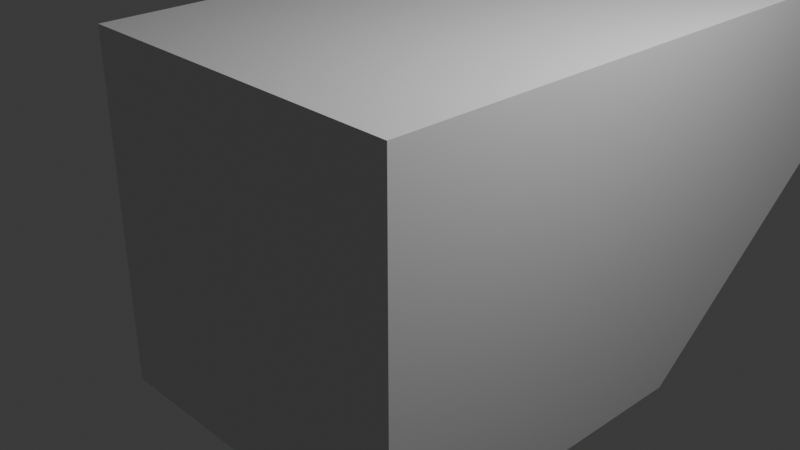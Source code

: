 # Source: normalEnemy.blend  (saved by Blender 4.1.23; exported with 4.5.12 LTS)
import bpy
from mathutils import Matrix  # noqa: F401  (used for matrix-valued properties, if any)

bpy.ops.wm.read_factory_settings(use_empty=True)
scene = bpy.context.scene
scene.name = 'Scene'

# ---- collections
col_collection = bpy.data.collections.new('Collection'); scene.collection.children.link(col_collection)

# ---- materials (node trees are filled in below, after node groups)
mat_material = bpy.data.materials.new('Material')
mat_material.alpha_threshold = 0.0
mat_material.use_transparent_shadow = False
mat_material.roughness = 0.5
mat_material.line_color = (0.0, 0.0, 0.0, 1.0)

# ---- material node trees
mat_material.use_nodes = True; mat_material.node_tree.nodes.clear()
_N = mat_material.node_tree.nodes; _L = mat_material.node_tree.links
n0 = _N.new('ShaderNodeOutputMaterial'); n0.name = 'Material Output'; n0.location = (300, 300)
n1 = _N.new('ShaderNodeBsdfPrincipled'); n1.name = 'Principled BSDF'; n1.location = (10, 300)
n1.inputs[3].default_value = 1.45
_L.new(n1.outputs[0], n0.inputs[0])
n0.is_active_output = True

# ---- world
world_world = bpy.data.worlds.new('World'); scene.world = world_world
world_world.use_nodes = True; world_world.node_tree.nodes.clear()
_N = world_world.node_tree.nodes; _L = world_world.node_tree.links
n0 = _N.new('ShaderNodeOutputWorld'); n0.name = 'World Output'; n0.location = (300, 300)
n1 = _N.new('ShaderNodeBackground'); n1.name = 'Background'; n1.location = (10, 300)
n1.inputs[0].default_value = (0.05088, 0.05088, 0.05088, 1.0)
_L.new(n1.outputs[0], n0.inputs[0])
n0.is_active_output = True
world_world.color = (0.05088, 0.05088, 0.05088)
world_world.use_sun_shadow = False
world_world.sun_shadow_jitter_overblur = 0.0

# ---- cameras
cam_camera = bpy.data.cameras.new('Camera')
cam_camera.clip_end = 100.0
cam_camera.ortho_scale = 7.314

# ---- lights
light_light = bpy.data.lights.new('Light', 'POINT')
light_light.transmission_factor = 0.0
light_light.energy = 1000.0
light_light.shadow_soft_size = 0.1
light_light.shadow_maximum_resolution = 0.006
light_light.use_absolute_resolution = True

# ---- meshes
me_cube = bpy.data.meshes.new('Cube')
me_cube.from_pydata([(3.469, 1.0, 1.0), (1.0, 1.0, -1.0), (3.469, -1.0, 1.0), (1.0, -1.0, -1.0), (-1.0, 1.0, 1.0), (-1.0, 1.0, -1.0), (-1.0, -1.0, 1.0), (-1.0, -1.0, -1.0)], [], [(0, 4, 6, 2), (3, 2, 6, 7), (7, 6, 4, 5), (5, 1, 3, 7), (1, 0, 2, 3), (5, 4, 0, 1)])
_uv = me_cube.uv_layers.new(name='UVMap')
_uv.uv.foreach_set('vector', [0.625, 0.5, 0.875, 0.5, 0.875, 0.75, 0.625, 0.75, 0.375, 0.75, 0.625, 0.75, 0.625, 1.0, 0.375, 1.0, 0.375, 0.0, 0.625, 0.0, 0.625, 0.25, 0.375, 0.25, 0.125, 0.5, 0.375, 0.5, 0.375, 0.75, 0.125, 0.75, 0.375, 0.5, 0.625, 0.5, 0.625, 0.75, 0.375, 0.75, 0.375, 0.25, 0.625, 0.25, 0.625, 0.5, 0.375, 0.5])
me_cube.materials.append(mat_material)
me_cube.use_mirror_vertex_groups = False
me_cube.update()

# ---- objects
ob_cube = bpy.data.objects.new('Cube', me_cube)
ob_light = bpy.data.objects.new('Light', light_light)
ob_camera = bpy.data.objects.new('Camera', cam_camera)

# ---- transforms, parenting, visibility, modifiers, constraints
ob_cube.location = (0.0, 0.0, 0.0)
ob_cube.rotation_euler = (0.0, 0.0, 1.571)
ob_cube.scale = (2.0, 2.0, 2.0)
ob_cube.lock_rotations_4d = False
ob_cube.empty_display_type = 'ARROWS'
ob_cube.lineart.crease_threshold = 0.0
ob_light.location = (4.076, 1.005, 5.904)
ob_light.rotation_euler = (0.6503, 0.05522, 1.866)
ob_light.lock_rotations_4d = False
ob_light.empty_display_type = 'ARROWS'
ob_light.color = (0.0, 0.0, 0.0, 0.0)
ob_light.lineart.crease_threshold = 0.0
ob_camera.location = (7.359, -6.926, 4.958)
ob_camera.rotation_euler = (1.109, 0.0, 0.8149)
ob_camera.lock_rotations_4d = False
ob_camera.empty_display_type = 'ARROWS'
ob_camera.color = (0.0, 0.0, 0.0, 0.0)
ob_camera.display_type = 'WIRE'
ob_camera.lineart.crease_threshold = 0.0

# ---- collection membership
col_collection.objects.link(ob_cube)
col_collection.objects.link(ob_light)
col_collection.objects.link(ob_camera)

# ---- scene / render settings (as saved in the file)
scene.camera = ob_camera
scene.frame_start = 1; scene.frame_end = 250; scene.frame_set(1)
scene.render.engine = 'BLENDER_EEVEE_NEXT'
scene.cycles.sampling_pattern = 'TABULATED_SOBOL'
scene.eevee.ray_tracing_options.trace_max_roughness = 0.0
bpy.context.view_layer.update()
